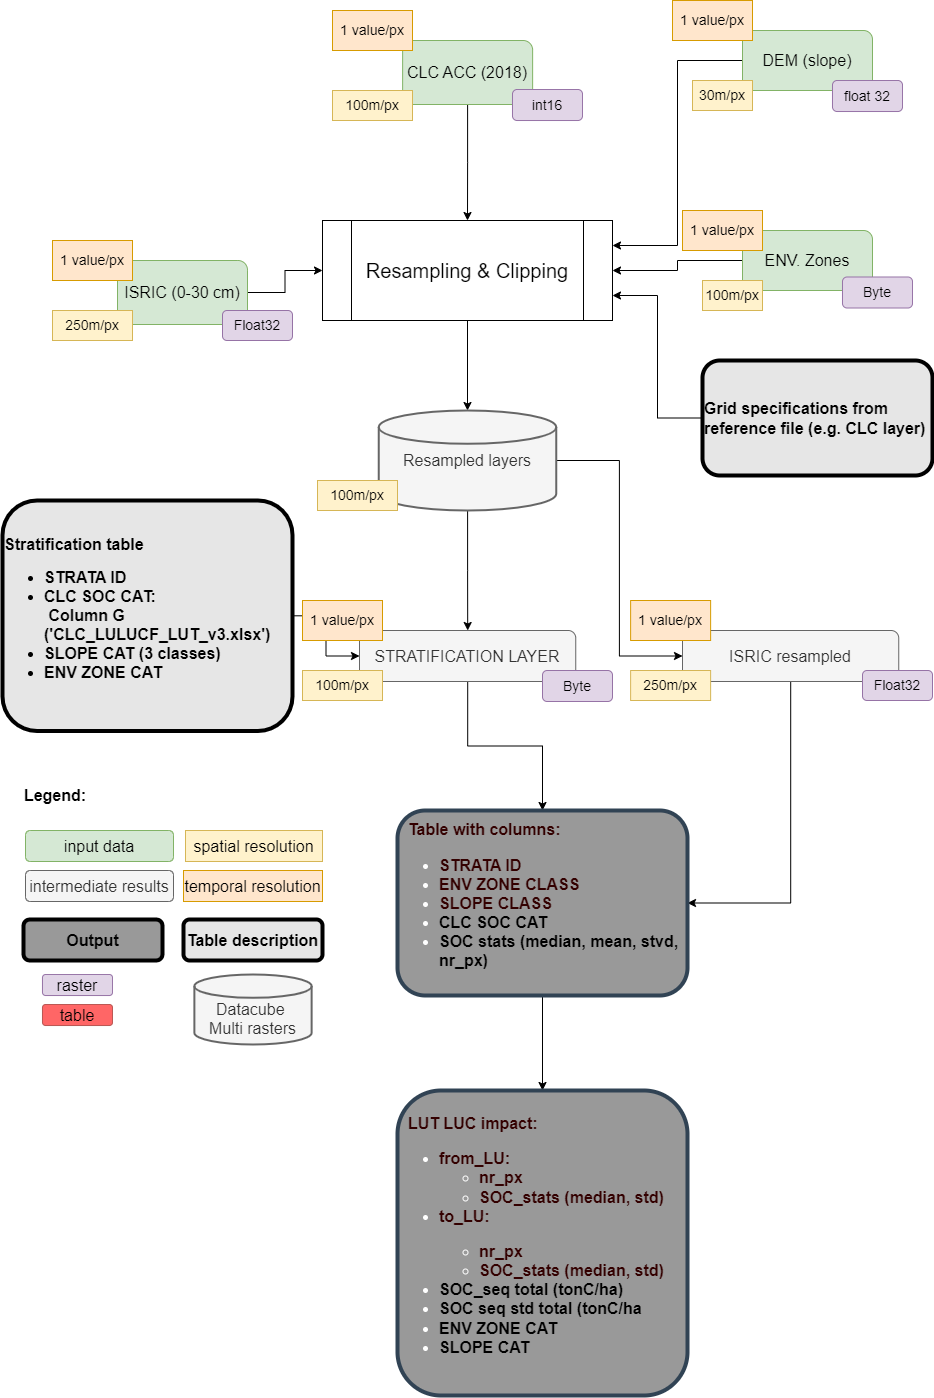

The diagram above was exported from draw.io. Its source (the exported page's mxGraphModel, read from the mxfile embedded in the PNG):
<mxGraphModel dx="1508" dy="1268" grid="1" gridSize="10" guides="1" tooltips="1" connect="1" arrows="1" fold="1" page="1" pageScale="1" pageWidth="850" pageHeight="1100" math="0" shadow="0">
  <root>
    <mxCell id="0" />
    <mxCell id="1" parent="0" />
    <mxCell id="FE2DdtkmwRIrpUCAReDZ-1" value="&lt;font style=&quot;font-size: 16px;&quot;&gt;input data&lt;/font&gt;" style="rounded=1;whiteSpace=wrap;html=1;fillColor=#d5e8d4;strokeColor=#82b366;" parent="1" vertex="1">
      <mxGeometry x="903" y="1000" width="148" height="31" as="geometry" />
    </mxCell>
    <mxCell id="FE2DdtkmwRIrpUCAReDZ-2" value="&lt;font style=&quot;font-size: 16px;&quot;&gt;intermediate results&lt;/font&gt;" style="rounded=1;whiteSpace=wrap;html=1;strokeWidth=1;fillColor=#f5f5f5;strokeColor=#666666;fontColor=#333333;" parent="1" vertex="1">
      <mxGeometry x="903" y="1040" width="148" height="31" as="geometry" />
    </mxCell>
    <mxCell id="FE2DdtkmwRIrpUCAReDZ-3" value="&lt;font style=&quot;font-size: 16px;&quot;&gt;spatial resolution&lt;/font&gt;" style="text;html=1;strokeColor=#d6b656;fillColor=#fff2cc;align=center;verticalAlign=middle;whiteSpace=wrap;rounded=0;" parent="1" vertex="1">
      <mxGeometry x="1063" y="1000" width="137" height="31" as="geometry" />
    </mxCell>
    <mxCell id="FE2DdtkmwRIrpUCAReDZ-4" value="&lt;span style=&quot;&quot;&gt;&lt;b style=&quot;&quot;&gt;&lt;font style=&quot;font-size: 16px;&quot;&gt;Output&lt;/font&gt;&lt;/b&gt;&lt;br&gt;&lt;/span&gt;" style="text;html=1;align=center;verticalAlign=middle;whiteSpace=wrap;rounded=1;strokeColor=default;strokeWidth=4;fillColor=#999999;fontColor=#000000;" parent="1" vertex="1">
      <mxGeometry x="901" y="1089" width="139" height="41" as="geometry" />
    </mxCell>
    <mxCell id="FE2DdtkmwRIrpUCAReDZ-5" value="&lt;span style=&quot;&quot;&gt;&lt;b style=&quot;&quot;&gt;&lt;font style=&quot;font-size: 16px;&quot;&gt;Table description&lt;/font&gt;&lt;/b&gt;&lt;br&gt;&lt;/span&gt;" style="text;html=1;align=center;verticalAlign=middle;whiteSpace=wrap;rounded=1;strokeColor=default;strokeWidth=4;fillColor=#E6E6E6;fontColor=#000000;" parent="1" vertex="1">
      <mxGeometry x="1061" y="1089" width="139" height="41" as="geometry" />
    </mxCell>
    <mxCell id="FE2DdtkmwRIrpUCAReDZ-6" value="&lt;font style=&quot;font-size: 16px;&quot;&gt;raster&lt;/font&gt;" style="rounded=1;whiteSpace=wrap;html=1;fillColor=#e1d5e7;strokeColor=#9673a6;" parent="1" vertex="1">
      <mxGeometry x="920" y="1144" width="70" height="21" as="geometry" />
    </mxCell>
    <mxCell id="FE2DdtkmwRIrpUCAReDZ-7" value="&lt;font style=&quot;font-size: 16px;&quot;&gt;table&lt;/font&gt;" style="rounded=1;whiteSpace=wrap;html=1;fillColor=#FF6666;strokeColor=#b85450;" parent="1" vertex="1">
      <mxGeometry x="920" y="1174" width="70" height="21" as="geometry" />
    </mxCell>
    <mxCell id="FE2DdtkmwRIrpUCAReDZ-8" value="&lt;font style=&quot;font-size: 16px;&quot;&gt;temporal resolution&lt;/font&gt;" style="text;html=1;strokeColor=#d79b00;fillColor=#ffe6cc;align=center;verticalAlign=middle;whiteSpace=wrap;rounded=0;" parent="1" vertex="1">
      <mxGeometry x="1061" y="1040" width="139" height="31" as="geometry" />
    </mxCell>
    <mxCell id="FE2DdtkmwRIrpUCAReDZ-9" value="&lt;b&gt;&lt;font style=&quot;font-size: 16px;&quot;&gt;Legend:&lt;/font&gt;&lt;/b&gt;" style="text;html=1;strokeColor=none;fillColor=none;align=center;verticalAlign=middle;whiteSpace=wrap;rounded=0;" parent="1" vertex="1">
      <mxGeometry x="903" y="950" width="60" height="30" as="geometry" />
    </mxCell>
    <mxCell id="FE2DdtkmwRIrpUCAReDZ-10" value="&lt;font style=&quot;font-size: 16px;&quot;&gt;&lt;br&gt;Datacube&amp;nbsp;&lt;br&gt;Multi rasters&lt;/font&gt;" style="strokeWidth=2;html=1;shape=mxgraph.flowchart.database;whiteSpace=wrap;fillColor=#f5f5f5;fontColor=#333333;strokeColor=#666666;" parent="1" vertex="1">
      <mxGeometry x="1071.88" y="1144" width="117.25" height="70" as="geometry" />
    </mxCell>
    <mxCell id="lmOzMJ2-qwtSbczE2-7S-3" style="edgeStyle=orthogonalEdgeStyle;rounded=0;orthogonalLoop=1;jettySize=auto;html=1;" edge="1" parent="1" source="FE2DdtkmwRIrpUCAReDZ-12" target="FE2DdtkmwRIrpUCAReDZ-22">
      <mxGeometry relative="1" as="geometry" />
    </mxCell>
    <mxCell id="FE2DdtkmwRIrpUCAReDZ-12" value="&lt;font style=&quot;font-size: 16px;&quot;&gt;CLC ACC (2018)&lt;/font&gt;" style="rounded=1;whiteSpace=wrap;html=1;fontSize=12;glass=0;strokeWidth=1;shadow=0;fillColor=#d5e8d4;strokeColor=#82b366;" parent="1" vertex="1">
      <mxGeometry x="1280.13" y="210" width="130" height="64" as="geometry" />
    </mxCell>
    <mxCell id="FE2DdtkmwRIrpUCAReDZ-45" style="edgeStyle=orthogonalEdgeStyle;rounded=0;orthogonalLoop=1;jettySize=auto;html=1;entryX=0.5;entryY=0;entryDx=0;entryDy=0;entryPerimeter=0;" parent="1" source="FE2DdtkmwRIrpUCAReDZ-22" target="FE2DdtkmwRIrpUCAReDZ-44" edge="1">
      <mxGeometry relative="1" as="geometry" />
    </mxCell>
    <mxCell id="FE2DdtkmwRIrpUCAReDZ-22" value="&lt;font style=&quot;font-size: 20px;&quot;&gt;Resampling &amp;amp; Clipping&lt;/font&gt;" style="shape=process;whiteSpace=wrap;html=1;backgroundOutline=1;strokeWidth=1;" parent="1" vertex="1">
      <mxGeometry x="1200" y="390" width="290" height="100" as="geometry" />
    </mxCell>
    <mxCell id="FE2DdtkmwRIrpUCAReDZ-39" style="edgeStyle=orthogonalEdgeStyle;rounded=0;orthogonalLoop=1;jettySize=auto;html=1;entryX=0;entryY=0.5;entryDx=0;entryDy=0;" parent="1" source="FE2DdtkmwRIrpUCAReDZ-26" target="FE2DdtkmwRIrpUCAReDZ-22" edge="1">
      <mxGeometry relative="1" as="geometry" />
    </mxCell>
    <mxCell id="FE2DdtkmwRIrpUCAReDZ-26" value="&lt;font style=&quot;font-size: 16px;&quot;&gt;ISRIC (0-30 cm)&lt;/font&gt;" style="rounded=1;whiteSpace=wrap;html=1;fontSize=12;glass=0;strokeWidth=1;shadow=0;fillColor=#d5e8d4;strokeColor=#82b366;" parent="1" vertex="1">
      <mxGeometry x="995" y="430" width="130" height="64" as="geometry" />
    </mxCell>
    <mxCell id="FE2DdtkmwRIrpUCAReDZ-27" value="&lt;font style=&quot;font-size: 14px;&quot;&gt;100m/px&lt;/font&gt;" style="rounded=0;whiteSpace=wrap;html=1;fillColor=#fff2cc;strokeColor=#d6b656;" parent="1" vertex="1">
      <mxGeometry x="1210" y="260" width="80" height="30" as="geometry" />
    </mxCell>
    <mxCell id="FE2DdtkmwRIrpUCAReDZ-13" value="&lt;font style=&quot;font-size: 14px;&quot;&gt;250m/px&lt;/font&gt;" style="rounded=0;whiteSpace=wrap;html=1;fillColor=#fff2cc;strokeColor=#d6b656;" parent="1" vertex="1">
      <mxGeometry x="930" y="480" width="80" height="30" as="geometry" />
    </mxCell>
    <mxCell id="FE2DdtkmwRIrpUCAReDZ-14" value="&lt;font style=&quot;font-size: 14px;&quot;&gt;1 value/px&lt;/font&gt;" style="text;html=1;strokeColor=#d79b00;fillColor=#ffe6cc;align=center;verticalAlign=middle;whiteSpace=wrap;rounded=0;" parent="1" vertex="1">
      <mxGeometry x="930" y="410" width="80" height="40" as="geometry" />
    </mxCell>
    <mxCell id="FE2DdtkmwRIrpUCAReDZ-28" value="&lt;font style=&quot;font-size: 14px;&quot;&gt;Float32&lt;/font&gt;" style="rounded=1;whiteSpace=wrap;html=1;fillColor=#e1d5e7;strokeColor=#9673a6;" parent="1" vertex="1">
      <mxGeometry x="1100" y="480" width="70" height="30" as="geometry" />
    </mxCell>
    <mxCell id="FE2DdtkmwRIrpUCAReDZ-40" style="edgeStyle=orthogonalEdgeStyle;rounded=0;orthogonalLoop=1;jettySize=auto;html=1;entryX=1;entryY=0.25;entryDx=0;entryDy=0;" parent="1" source="FE2DdtkmwRIrpUCAReDZ-29" target="FE2DdtkmwRIrpUCAReDZ-22" edge="1">
      <mxGeometry relative="1" as="geometry" />
    </mxCell>
    <mxCell id="FE2DdtkmwRIrpUCAReDZ-29" value="&lt;font style=&quot;font-size: 16px;&quot;&gt;DEM (slope)&lt;/font&gt;" style="rounded=1;whiteSpace=wrap;html=1;fontSize=12;glass=0;strokeWidth=1;shadow=0;fillColor=#d5e8d4;strokeColor=#82b366;" parent="1" vertex="1">
      <mxGeometry x="1620" y="200" width="130" height="60" as="geometry" />
    </mxCell>
    <mxCell id="FE2DdtkmwRIrpUCAReDZ-30" value="&lt;font style=&quot;font-size: 14px;&quot;&gt;30m/px&lt;/font&gt;" style="text;html=1;strokeColor=#d6b656;fillColor=#fff2cc;align=center;verticalAlign=middle;whiteSpace=wrap;rounded=0;" parent="1" vertex="1">
      <mxGeometry x="1570" y="250" width="60" height="30" as="geometry" />
    </mxCell>
    <mxCell id="FE2DdtkmwRIrpUCAReDZ-31" value="&lt;font style=&quot;font-size: 14px;&quot;&gt;float 32&lt;/font&gt;" style="rounded=1;whiteSpace=wrap;html=1;fillColor=#e1d5e7;strokeColor=#9673a6;" parent="1" vertex="1">
      <mxGeometry x="1710" y="250" width="70" height="31" as="geometry" />
    </mxCell>
    <mxCell id="FE2DdtkmwRIrpUCAReDZ-32" value="&lt;font style=&quot;font-size: 14px;&quot;&gt;1 value/px&lt;/font&gt;" style="text;html=1;strokeColor=#d79b00;fillColor=#ffe6cc;align=center;verticalAlign=middle;whiteSpace=wrap;rounded=0;" parent="1" vertex="1">
      <mxGeometry x="1550" y="170" width="80" height="40" as="geometry" />
    </mxCell>
    <mxCell id="FE2DdtkmwRIrpUCAReDZ-41" style="edgeStyle=orthogonalEdgeStyle;rounded=0;orthogonalLoop=1;jettySize=auto;html=1;" parent="1" source="FE2DdtkmwRIrpUCAReDZ-33" target="FE2DdtkmwRIrpUCAReDZ-22" edge="1">
      <mxGeometry relative="1" as="geometry" />
    </mxCell>
    <mxCell id="FE2DdtkmwRIrpUCAReDZ-33" value="&lt;font style=&quot;font-size: 16px;&quot;&gt;ENV. Zones&lt;/font&gt;" style="rounded=1;whiteSpace=wrap;html=1;fontSize=12;glass=0;strokeWidth=1;shadow=0;fillColor=#d5e8d4;strokeColor=#82b366;" parent="1" vertex="1">
      <mxGeometry x="1620" y="400" width="130" height="60" as="geometry" />
    </mxCell>
    <mxCell id="FE2DdtkmwRIrpUCAReDZ-34" value="&lt;font style=&quot;font-size: 14px;&quot;&gt;Byte&lt;/font&gt;" style="rounded=1;whiteSpace=wrap;html=1;fillColor=#e1d5e7;strokeColor=#9673a6;" parent="1" vertex="1">
      <mxGeometry x="1720" y="446.5" width="70" height="31" as="geometry" />
    </mxCell>
    <mxCell id="FE2DdtkmwRIrpUCAReDZ-35" value="&lt;font style=&quot;font-size: 14px;&quot;&gt;100m/px&lt;/font&gt;" style="text;html=1;strokeColor=#d6b656;fillColor=#fff2cc;align=center;verticalAlign=middle;whiteSpace=wrap;rounded=0;" parent="1" vertex="1">
      <mxGeometry x="1580" y="450" width="60" height="30" as="geometry" />
    </mxCell>
    <mxCell id="FE2DdtkmwRIrpUCAReDZ-36" value="&lt;font style=&quot;font-size: 14px;&quot;&gt;1 value/px&lt;/font&gt;" style="text;html=1;strokeColor=#d79b00;fillColor=#ffe6cc;align=center;verticalAlign=middle;whiteSpace=wrap;rounded=0;" parent="1" vertex="1">
      <mxGeometry x="1560" y="380" width="80" height="40" as="geometry" />
    </mxCell>
    <mxCell id="FE2DdtkmwRIrpUCAReDZ-43" style="edgeStyle=orthogonalEdgeStyle;rounded=0;orthogonalLoop=1;jettySize=auto;html=1;entryX=1;entryY=0.75;entryDx=0;entryDy=0;" parent="1" source="FE2DdtkmwRIrpUCAReDZ-37" target="FE2DdtkmwRIrpUCAReDZ-22" edge="1">
      <mxGeometry relative="1" as="geometry" />
    </mxCell>
    <mxCell id="FE2DdtkmwRIrpUCAReDZ-37" value="&lt;span style=&quot;font-size: 16px;&quot;&gt;&lt;b&gt;Grid specifications from reference file (e.g. CLC layer)&lt;/b&gt;&lt;/span&gt;" style="text;html=1;align=left;verticalAlign=middle;whiteSpace=wrap;rounded=1;strokeColor=default;strokeWidth=4;fillColor=#E6E6E6;fontColor=#000000;fontSize=13;" parent="1" vertex="1">
      <mxGeometry x="1580" y="530" width="230" height="115" as="geometry" />
    </mxCell>
    <mxCell id="r6HefldzxV8LWxRctnOV-16" style="edgeStyle=orthogonalEdgeStyle;rounded=0;orthogonalLoop=1;jettySize=auto;html=1;" parent="1" source="FE2DdtkmwRIrpUCAReDZ-44" target="r6HefldzxV8LWxRctnOV-15" edge="1">
      <mxGeometry relative="1" as="geometry" />
    </mxCell>
    <mxCell id="r6HefldzxV8LWxRctnOV-25" style="edgeStyle=orthogonalEdgeStyle;rounded=0;orthogonalLoop=1;jettySize=auto;html=1;entryX=0;entryY=0.5;entryDx=0;entryDy=0;" parent="1" source="FE2DdtkmwRIrpUCAReDZ-44" target="r6HefldzxV8LWxRctnOV-22" edge="1">
      <mxGeometry relative="1" as="geometry" />
    </mxCell>
    <mxCell id="FE2DdtkmwRIrpUCAReDZ-44" value="&lt;font style=&quot;font-size: 16px;&quot;&gt;Resampled layers&lt;/font&gt;" style="strokeWidth=2;html=1;shape=mxgraph.flowchart.database;whiteSpace=wrap;fillColor=#f5f5f5;fontColor=#333333;strokeColor=#666666;" parent="1" vertex="1">
      <mxGeometry x="1256.25" y="580" width="177.5" height="100" as="geometry" />
    </mxCell>
    <mxCell id="FE2DdtkmwRIrpUCAReDZ-47" value="&lt;font style=&quot;font-size: 14px;&quot;&gt;100m/px&lt;/font&gt;" style="rounded=0;whiteSpace=wrap;html=1;fillColor=#fff2cc;strokeColor=#d6b656;" parent="1" vertex="1">
      <mxGeometry x="1195" y="650" width="80" height="30" as="geometry" />
    </mxCell>
    <mxCell id="r6HefldzxV8LWxRctnOV-17" style="edgeStyle=orthogonalEdgeStyle;rounded=0;orthogonalLoop=1;jettySize=auto;html=1;entryX=0;entryY=0.5;entryDx=0;entryDy=0;" parent="1" source="FE2DdtkmwRIrpUCAReDZ-48" target="r6HefldzxV8LWxRctnOV-15" edge="1">
      <mxGeometry relative="1" as="geometry" />
    </mxCell>
    <mxCell id="FE2DdtkmwRIrpUCAReDZ-48" value="&lt;div&gt;&lt;span style=&quot;font-size: 16px;&quot;&gt;&lt;b&gt;Stratification table&lt;/b&gt;&lt;/span&gt;&lt;/div&gt;&lt;ul style=&quot;&quot;&gt;&lt;li style=&quot;font-size: 16px;&quot;&gt;&lt;b&gt;STRATA ID&lt;/b&gt;&lt;/li&gt;&lt;li style=&quot;font-size: 16px;&quot;&gt;&lt;b&gt;CLC SOC&amp;nbsp;&lt;/b&gt;&lt;b style=&quot;background-color: initial;&quot;&gt;CAT:&amp;nbsp; &amp;nbsp; &amp;nbsp; &amp;nbsp; &amp;nbsp; &amp;nbsp; &amp;nbsp; &amp;nbsp; &amp;nbsp; &amp;nbsp;&lt;/b&gt;&lt;b style=&quot;background-color: initial; border-color: var(--border-color);&quot;&gt;Column G ('CLC_LULUCF_LUT_v3.xlsx')&lt;/b&gt;&lt;/li&gt;&lt;li style=&quot;font-size: 16px;&quot;&gt;&lt;b&gt;SLOPE CAT (3 classes)&lt;/b&gt;&lt;/li&gt;&lt;li style=&quot;font-size: 16px;&quot;&gt;&lt;b&gt;ENV ZONE CAT&lt;/b&gt;&lt;/li&gt;&lt;/ul&gt;" style="text;html=1;align=left;verticalAlign=middle;whiteSpace=wrap;rounded=1;strokeColor=default;strokeWidth=4;fillColor=#E6E6E6;fontColor=#000000;fontSize=13;" parent="1" vertex="1">
      <mxGeometry x="880" y="670" width="290" height="230.5" as="geometry" />
    </mxCell>
    <mxCell id="r6HefldzxV8LWxRctnOV-30" style="edgeStyle=orthogonalEdgeStyle;rounded=0;orthogonalLoop=1;jettySize=auto;html=1;" parent="1" source="r6HefldzxV8LWxRctnOV-15" target="r6HefldzxV8LWxRctnOV-29" edge="1">
      <mxGeometry relative="1" as="geometry" />
    </mxCell>
    <mxCell id="r6HefldzxV8LWxRctnOV-15" value="&lt;span style=&quot;font-size: 16px;&quot;&gt;STRATIFICATION LAYER&lt;/span&gt;" style="rounded=1;whiteSpace=wrap;html=1;strokeWidth=1;fillColor=#f5f5f5;strokeColor=#666666;fontColor=#333333;" parent="1" vertex="1">
      <mxGeometry x="1237" y="800" width="216.25" height="51" as="geometry" />
    </mxCell>
    <mxCell id="r6HefldzxV8LWxRctnOV-19" value="&lt;font style=&quot;font-size: 14px;&quot;&gt;Byte&lt;/font&gt;" style="rounded=1;whiteSpace=wrap;html=1;fillColor=#e1d5e7;strokeColor=#9673a6;" parent="1" vertex="1">
      <mxGeometry x="1420" y="840" width="70" height="31" as="geometry" />
    </mxCell>
    <mxCell id="r6HefldzxV8LWxRctnOV-20" value="&lt;font style=&quot;font-size: 14px;&quot;&gt;1 value/px&lt;/font&gt;" style="text;html=1;strokeColor=#d79b00;fillColor=#ffe6cc;align=center;verticalAlign=middle;whiteSpace=wrap;rounded=0;" parent="1" vertex="1">
      <mxGeometry x="1180" y="770" width="80" height="40" as="geometry" />
    </mxCell>
    <mxCell id="FE2DdtkmwRIrpUCAReDZ-19" value="&lt;font style=&quot;font-size: 14px;&quot;&gt;100m/px&lt;/font&gt;" style="rounded=0;whiteSpace=wrap;html=1;fillColor=#fff2cc;strokeColor=#d6b656;" parent="1" vertex="1">
      <mxGeometry x="1180" y="840" width="80" height="30" as="geometry" />
    </mxCell>
    <mxCell id="r6HefldzxV8LWxRctnOV-32" style="edgeStyle=orthogonalEdgeStyle;rounded=0;orthogonalLoop=1;jettySize=auto;html=1;entryX=1;entryY=0.5;entryDx=0;entryDy=0;" parent="1" source="r6HefldzxV8LWxRctnOV-22" target="r6HefldzxV8LWxRctnOV-29" edge="1">
      <mxGeometry relative="1" as="geometry" />
    </mxCell>
    <mxCell id="r6HefldzxV8LWxRctnOV-22" value="&lt;span style=&quot;font-size: 16px;&quot;&gt;ISRIC resampled&lt;/span&gt;" style="rounded=1;whiteSpace=wrap;html=1;strokeWidth=1;fillColor=#f5f5f5;strokeColor=#666666;fontColor=#333333;" parent="1" vertex="1">
      <mxGeometry x="1560" y="800" width="216.25" height="51" as="geometry" />
    </mxCell>
    <mxCell id="r6HefldzxV8LWxRctnOV-26" value="&lt;font style=&quot;font-size: 14px;&quot;&gt;Float32&lt;/font&gt;" style="rounded=1;whiteSpace=wrap;html=1;fillColor=#e1d5e7;strokeColor=#9673a6;" parent="1" vertex="1">
      <mxGeometry x="1740" y="840" width="70" height="30" as="geometry" />
    </mxCell>
    <mxCell id="r6HefldzxV8LWxRctnOV-27" value="&lt;font style=&quot;font-size: 14px;&quot;&gt;250m/px&lt;/font&gt;" style="rounded=0;whiteSpace=wrap;html=1;fillColor=#fff2cc;strokeColor=#d6b656;" parent="1" vertex="1">
      <mxGeometry x="1508.13" y="840" width="80" height="30" as="geometry" />
    </mxCell>
    <mxCell id="r6HefldzxV8LWxRctnOV-28" value="&lt;font style=&quot;font-size: 14px;&quot;&gt;1 value/px&lt;/font&gt;" style="text;html=1;strokeColor=#d79b00;fillColor=#ffe6cc;align=center;verticalAlign=middle;whiteSpace=wrap;rounded=0;" parent="1" vertex="1">
      <mxGeometry x="1508.13" y="770" width="80" height="40" as="geometry" />
    </mxCell>
    <mxCell id="lmOzMJ2-qwtSbczE2-7S-5" style="edgeStyle=orthogonalEdgeStyle;rounded=0;orthogonalLoop=1;jettySize=auto;html=1;entryX=0.5;entryY=0;entryDx=0;entryDy=0;" edge="1" parent="1" source="r6HefldzxV8LWxRctnOV-29" target="lmOzMJ2-qwtSbczE2-7S-4">
      <mxGeometry relative="1" as="geometry" />
    </mxCell>
    <mxCell id="r6HefldzxV8LWxRctnOV-29" value="&lt;div style=&quot;font-size: 16px;&quot;&gt;&lt;font style=&quot;font-size: 16px;&quot;&gt;&lt;b style=&quot;&quot;&gt;&lt;font color=&quot;#330000&quot; style=&quot;font-size: 16px;&quot;&gt;&amp;nbsp; Table with columns:&lt;/font&gt;&lt;/b&gt;&lt;/font&gt;&lt;/div&gt;&lt;ul style=&quot;font-size: 16px;&quot;&gt;&lt;li&gt;&lt;font color=&quot;#330000&quot;&gt;&lt;b&gt;STRATA ID&lt;/b&gt;&lt;/font&gt;&lt;/li&gt;&lt;li style=&quot;&quot;&gt;&lt;font color=&quot;#330000&quot;&gt;&lt;b&gt;ENV ZONE CLASS&lt;/b&gt;&lt;/font&gt;&lt;/li&gt;&lt;li style=&quot;&quot;&gt;&lt;font color=&quot;#330000&quot;&gt;&lt;b&gt;SLOPE CLASS&lt;/b&gt;&lt;/font&gt;&lt;/li&gt;&lt;li style=&quot;&quot;&gt;&lt;font color=&quot;#000000&quot;&gt;&lt;b&gt;CLC SOC CAT&lt;/b&gt;&lt;/font&gt;&lt;/li&gt;&lt;li style=&quot;&quot;&gt;&lt;font color=&quot;#000000&quot;&gt;&lt;b&gt;SOC stats (median, mean, stvd, nr_px)&lt;/b&gt;&lt;/font&gt;&lt;/li&gt;&lt;/ul&gt;" style="text;html=1;align=left;verticalAlign=middle;whiteSpace=wrap;rounded=1;strokeColor=#314354;strokeWidth=4;fillColor=#999999;fontColor=#ffffff;" parent="1" vertex="1">
      <mxGeometry x="1275" y="980" width="290" height="185" as="geometry" />
    </mxCell>
    <mxCell id="lmOzMJ2-qwtSbczE2-7S-1" value="&lt;font style=&quot;font-size: 14px;&quot;&gt;int16&lt;/font&gt;" style="rounded=1;whiteSpace=wrap;html=1;fillColor=#e1d5e7;strokeColor=#9673a6;" vertex="1" parent="1">
      <mxGeometry x="1390" y="259" width="70" height="31" as="geometry" />
    </mxCell>
    <mxCell id="lmOzMJ2-qwtSbczE2-7S-2" value="&lt;font style=&quot;font-size: 14px;&quot;&gt;1 value/px&lt;/font&gt;" style="text;html=1;strokeColor=#d79b00;fillColor=#ffe6cc;align=center;verticalAlign=middle;whiteSpace=wrap;rounded=0;" vertex="1" parent="1">
      <mxGeometry x="1210" y="180" width="80" height="40" as="geometry" />
    </mxCell>
    <mxCell id="lmOzMJ2-qwtSbczE2-7S-4" value="&lt;div style=&quot;font-size: 16px;&quot;&gt;&lt;font style=&quot;font-size: 16px;&quot;&gt;&lt;b style=&quot;&quot;&gt;&lt;font color=&quot;#330000&quot; style=&quot;font-size: 16px;&quot;&gt;&amp;nbsp; LUT LUC impact:&lt;/font&gt;&lt;/b&gt;&lt;/font&gt;&lt;/div&gt;&lt;ul style=&quot;font-size: 16px;&quot;&gt;&lt;li&gt;&lt;font color=&quot;#330000&quot;&gt;&lt;b&gt;from_LU:&lt;/b&gt;&lt;/font&gt;&lt;/li&gt;&lt;ul&gt;&lt;li&gt;&lt;font color=&quot;#330000&quot;&gt;&lt;b&gt;nr_px&lt;/b&gt;&lt;/font&gt;&lt;/li&gt;&lt;li&gt;&lt;font color=&quot;#330000&quot;&gt;&lt;b&gt;SOC_stats (median, std)&lt;/b&gt;&lt;/font&gt;&lt;/li&gt;&lt;/ul&gt;&lt;li&gt;&lt;font color=&quot;#330000&quot;&gt;&lt;b&gt;to_LU:&lt;/b&gt;&lt;/font&gt;&lt;/li&gt;&lt;/ul&gt;&lt;ul style=&quot;font-size: 16px;&quot;&gt;&lt;ul&gt;&lt;li&gt;&lt;font color=&quot;#330000&quot;&gt;&lt;b&gt;nr_px&lt;/b&gt;&lt;/font&gt;&lt;/li&gt;&lt;li&gt;&lt;font color=&quot;#330000&quot;&gt;&lt;b&gt;SOC_stats (median, std)&lt;/b&gt;&lt;/font&gt;&lt;/li&gt;&lt;/ul&gt;&lt;li&gt;&lt;font color=&quot;#000000&quot;&gt;&lt;b&gt;SOC_seq total (tonC/ha)&lt;/b&gt;&lt;/font&gt;&lt;/li&gt;&lt;li&gt;&lt;font color=&quot;#000000&quot;&gt;&lt;b&gt;SOC seq std total (tonC/ha&lt;/b&gt;&lt;/font&gt;&lt;/li&gt;&lt;li&gt;&lt;font color=&quot;#000000&quot;&gt;&lt;b&gt;ENV ZONE CAT&lt;/b&gt;&lt;/font&gt;&lt;/li&gt;&lt;li&gt;&lt;font color=&quot;#000000&quot;&gt;&lt;b&gt;SLOPE CAT&lt;/b&gt;&lt;/font&gt;&lt;/li&gt;&lt;/ul&gt;" style="text;html=1;align=left;verticalAlign=middle;whiteSpace=wrap;rounded=1;strokeColor=#314354;strokeWidth=4;fillColor=#999999;fontColor=#ffffff;" vertex="1" parent="1">
      <mxGeometry x="1275" y="1260" width="290" height="305" as="geometry" />
    </mxCell>
  </root>
</mxGraphModel>